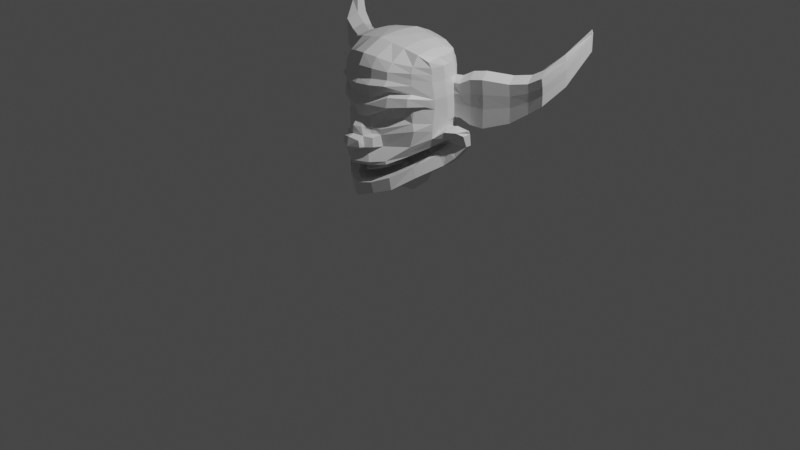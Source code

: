 # Source: Goblin_Base_.blend  (saved by Blender 2.82.7; exported with 4.5.12 LTS)
import bpy
from mathutils import Matrix  # noqa: F401  (used for matrix-valued properties, if any)

bpy.ops.wm.read_factory_settings(use_empty=True)
scene = bpy.context.scene
scene.name = 'Scene'

# ---- collections
col_collection = bpy.data.collections.new('Collection'); scene.collection.children.link(col_collection)

# ---- materials (node trees are filled in below, after node groups)
mat_material = bpy.data.materials.new('Material')
mat_material.alpha_threshold = 0.0
mat_material.use_transparent_shadow = False
mat_material.line_color = (0.0, 0.0, 0.0, 1.0)

# ---- material node trees
mat_material.use_nodes = True; mat_material.node_tree.nodes.clear()
_N = mat_material.node_tree.nodes; _L = mat_material.node_tree.links
n0 = _N.new('ShaderNodeOutputMaterial'); n0.name = 'Material Output'; n0.location = (300, 300)
n1 = _N.new('ShaderNodeBsdfPrincipled'); n1.name = 'Principled BSDF'; n1.location = (10, 300)
n1.distribution = 'GGX'
n1.subsurface_method = 'RANDOM_WALK_SKIN'
n1.inputs[2].default_value = 0.4
n1.inputs[3].default_value = 1.45
n1.inputs[27].default_value = (0.0, 0.0, 0.0, 1.0)
n1.inputs[28].default_value = 1.0
_L.new(n1.outputs[0], n0.inputs[0])
n0.is_active_output = True

# ---- world
world_world = bpy.data.worlds.new('World'); scene.world = world_world
world_world.use_nodes = True; world_world.node_tree.nodes.clear()
_N = world_world.node_tree.nodes; _L = world_world.node_tree.links
n0 = _N.new('ShaderNodeOutputWorld'); n0.name = 'World Output'; n0.location = (300, 300)
n1 = _N.new('ShaderNodeBackground'); n1.name = 'Background'; n1.location = (10, 300)
n1.inputs[0].default_value = (0.05088, 0.05088, 0.05088, 1.0)
_L.new(n1.outputs[0], n0.inputs[0])
n0.is_active_output = True
world_world.color = (0.05088, 0.05088, 0.05088)
world_world.use_sun_shadow = False
world_world.sun_shadow_jitter_overblur = 0.0

# ---- cameras
cam_camera = bpy.data.cameras.new('Camera')
cam_camera.clip_end = 100.0
cam_camera.ortho_scale = 7.314

# ---- lights
light_light = bpy.data.lights.new('Light', 'POINT')
light_light.transmission_factor = 0.0
light_light.energy = 1000.0
light_light.shadow_soft_size = 0.1
light_light.shadow_maximum_resolution = 0.006
light_light.use_absolute_resolution = True

# ---- meshes
me_cube = bpy.data.meshes.new('Cube')
me_cube.from_pydata([(0.4725, 0.2005, 1.807), (0.5237, 0.245, 0.7779), (0.494, -0.09885, 1.787), (0.5604, 0.05652, 0.7453), (0.0, 0.3534, 0.625), (0.0, -0.2304, 1.945), (-1.654e-24, -0.5532, 0.443), (0.00039, 0.2331, 1.953), (0.534, 0.1966, 1.11), (0.534, -0.08048, 1.046), (0.0, 0.4957, 0.9402), (0.0, -0.5754, 0.9363), (0.4948, 0.0243, 1.813), (0.5604, 0.1912, 0.7453), (0.0, -0.02815, 0.4304), (0.0, 0.01039, 1.966), (0.5604, 0.1011, 1.135), (0.2802, -0.3693, 0.5288), (0.2741, 0.2169, 1.911), (0.2802, 0.2627, 0.6111), (0.2802, -0.2035, 1.895), (0.1975, -0.3942, 0.9616), (0.2802, 0.4282, 0.9399), (0.2802, 0.01224, 1.926), (0.2802, -0.2124, 0.5288), (0.6096, 0.282, 1.045), (0.6981, 0.0669, 1.11), (0.7375, 0.1746, 0.9553), (0.7375, 0.2329, 0.9553), (0.7375, 0.1846, 1.11), (0.5262, 0.3129, 0.979), (0.51, -0.02593, 0.9553), (0.0, 0.4234, 0.7865), (0.0, -0.5948, 0.7951), (0.2802, 0.3775, 0.7699), (0.2802, -0.4317, 0.8118), (0.7375, 0.1295, 1.071), (0.7375, 0.2197, 1.071), (0.402, -0.2401, 0.9163), (0.5191, 0.03446, 0.8564), (0.2806, -0.3942, 0.6643), (0.2744, -0.4343, 0.8431), (-0.0001348, -0.5609, 0.5807), (0.5215, -0.05203, 0.9988), (0.5749, 0.09658, 1.017), (0.6065, 0.1349, 0.956), (0.534, -0.0528, 1.428), (0.0, 0.5544, 1.451), (0.0, -0.5099, 1.448), (0.5604, 0.0818, 1.434), (0.2802, -0.3639, 1.506), (0.2802, 0.4912, 1.449), (0.1734, 0.2907, 0.603), (0.1401, -0.2212, 1.92), (0.1098, -0.4664, 1.154), (0.1734, 0.0, 0.4796), (0.1401, -0.4738, 0.4859), (0.1238, 0.2264, 1.933), (0.1392, 0.4777, 0.9387), (0.1401, 0.01105, 1.952), (0.1401, 0.4071, 0.7782), (0.1401, -0.5158, 0.7884), (0.1402, -0.5007, 0.6067), (0.1417, -0.5264, 0.8214), (0.1401, 0.5386, 1.45), (0.1147, -0.482, 1.445), (0.414, -0.1794, 0.6371), (0.42, 0.2004, 1.859), (0.4203, 0.3316, 0.9391), (0.4203, 0.01461, 1.875), (0.4203, 0.2517, 0.6529), (0.4203, -0.1653, 1.852), (0.4203, -0.2561, 0.9782), (0.4203, -0.04641, 0.6371), (0.3889, -0.2288, 0.8723), (0.4203, 0.3127, 0.8152), (0.3936, -0.1779, 0.7485), (0.0, -0.6035, 0.8244), (0.4203, -0.2369, 1.493), (0.4203, 0.3568, 1.443), (0.534, -0.04708, 1.331), (0.0, 0.5476, 1.346), (0.5604, 0.09348, 1.332), (0.2802, -0.3574, 1.373), (0.2802, 0.4843, 1.345), (0.07437, -0.4552, 1.248), (0.1401, 0.532, 1.345), (0.4203, 0.364, 1.342), (0.4203, -0.1999, 1.385), (0.4206, -0.2936, 1.464), (0.2855, -0.4206, 1.472), (0.1084, -0.5282, 1.392), (0.2817, -0.4352, 1.376), (0.03123, -0.5048, 1.253), (0.4193, -0.2991, 1.383), (-0.0003159, -0.5635, 1.378), (-3.88e-05, -0.5265, 1.255), (0.506, -0.1169, 1.426), (0.4933, -0.1324, 1.365), (-3.88e-05, -0.588, 1.174), (0.06484, -0.5462, 1.162), (0.09217, -0.5488, 1.078), (8.454e-05, -0.6347, 0.9352), (0.119, -0.4733, 1.089), (5.886e-05, -0.6698, 0.9823), (0.1104, -0.6124, 0.9847), (0.1098, -0.5022, 0.9466), (0.1728, -0.5025, 1.067), (0.1821, -0.5097, 0.9801), (0.534, 0.2029, 1.203), (0.534, -0.07402, 1.194), (0.0, 0.5319, 1.205), (0.5604, 0.09508, 1.197), (0.1832, -0.4173, 1.135), (0.2802, 0.4651, 1.204), (0.1417, 0.5143, 1.203), (0.4203, 0.3681, 1.204), (0.4203, -0.2271, 1.206), (0.534, -0.07725, 1.12), (0.1845, -0.4112, 1.078), (0.534, 0.2005, 1.172), (0.0, 0.5261, 1.059), (0.5604, 0.09864, 1.168), (0.2802, 0.459, 1.058), (0.1405, 0.5083, 1.055), (0.4203, 0.3622, 1.056), (0.4813, 0.2721, 1.588), (0.2795, -0.4595, 1.59), (0.452, -0.2378, 1.139), (0.5472, 0.07446, 1.532), (-0.0007414, -0.5499, 1.58), (0.0, 0.5596, 1.556), (0.1227, -0.5643, 0.9784), (0.5208, -0.06167, 1.539), (0.2802, 0.4967, 1.555), (-0.0002023, -0.5905, 1.091), (0.1401, 0.5466, 1.556), (0.1401, -0.5271, 1.585), (0.4203, -0.246, 1.578), (0.4203, 0.3552, 1.548), (0.09997, -0.618, 1.053), (-0.000108, -0.6522, 1.076), (0.5393, 0.07079, 1.591), (0.2799, -0.4162, 1.637), (-0.0003707, -0.508, 1.634), (-7.238e-25, 0.5323, 1.689), (0.5129, -0.07041, 1.594), (0.4203, 0.3515, 1.651), (0.4203, -0.2399, 1.636), (0.1401, -0.482, 1.635), (0.1401, 0.5213, 1.682), (0.2802, 0.4787, 1.676), (0.4853, 0.2749, 1.601), (0.5354, 0.05578, 1.734), (0.28, -0.3525, 1.789), (-0.0001868, -0.4449, 1.843), (0.0, 0.3984, 1.884), (0.509, -0.07804, 1.73), (0.4203, 0.2978, 1.821), (0.4203, -0.2237, 1.754), (0.1401, -0.4174, 1.828), (0.1401, 0.3804, 1.871), (0.2802, 0.3402, 1.862), (0.4723, 0.2453, 1.746), (0.5373, 0.06987, 1.656), (0.2799, -0.4109, 1.713), (-0.0002788, -0.503, 1.739), (-3.619e-25, 0.4697, 1.792), (0.511, -0.06837, 1.664), (0.4203, 0.3284, 1.726), (0.4203, -0.2463, 1.695), (0.1401, -0.4762, 1.732), (0.1401, 0.4605, 1.783), (0.2802, 0.4178, 1.771), (0.4797, 0.2661, 1.674), (0.649, 0.212, 0.8302), (0.649, 0.1155, 0.8302), (0.616, -0.006786, 1.115), (0.649, 0.1428, 1.151), (0.6238, 0.05179, 1.04), (0.6884, 0.2545, 1.082), (0.5628, 0.08468, 0.8943), (0.5377, 0.05285, 0.989), (0.2799, -0.3443, 1.363), (0.1662, -0.3994, 1.3), (0.3825, -0.2262, 1.368), (0.2183, -0.3442, 1.214), (0.1146, -0.4379, 1.235), (0.3084, -0.2622, 1.238), (-1.129e-24, -0.4555, 0.439), (0.1401, -0.3744, 0.4831), (0.3566, -0.102, 0.7585), (0.1086, -0.4353, 0.623), (0.5541, 0.1333, 0.9568), (0.0004576, -0.4984, 0.5982), (0.2427, -0.287, 0.678), (0.4705, 0.03283, 0.8616), (0.5123, 0.08305, 0.8978), (0.4777, 0.00362, 0.9514), (0.0002219, -0.5516, 0.7983), (0.2581, -0.4022, 0.8143), (0.5396, 0.1261, 1.011), (0.3284, -0.07489, 0.7538), (0.1242, -0.4863, 0.7919), (0.362, -0.1993, 0.8721), (0.5042, 0.0824, 0.9836), (0.1086, -0.3655, 0.596), (0.4984, 0.1432, 0.9278), (0.0008294, -0.4286, 0.5671), (0.2026, -0.2451, 0.6601), (0.4147, 0.04027, 0.8345), (0.4591, 0.1039, 0.8797), (0.4144, 0.04729, 0.9783), (0.0002218, -0.4818, 0.8001), (0.218, -0.3603, 0.8187), (0.4839, 0.1361, 0.9905), (0.1242, -0.4165, 0.7927), (0.3338, -0.1721, 0.8861), (0.4509, 0.1033, 0.9901), (0.2781, -0.07365, 0.7064), (0.09659, -0.2906, 0.5735), (0.4291, 0.1587, 0.8884), (-0.0003898, -0.3482, 0.5714), (0.1815, -0.2084, 0.6265), (0.3467, 0.06226, 0.7881), (0.3815, 0.1121, 0.8098), (0.3467, 0.06337, 0.9938), (-0.0003708, -0.3465, 0.8751), (0.1852, -0.2085, 0.8809), (0.4312, 0.1597, 0.9802), (0.09767, -0.2941, 0.8587), (0.2782, -0.07578, 0.9333), (0.3784, 0.1119, 1.019), (0.2062, -0.02684, 0.6696), (0.06679, -0.1894, 0.574), (0.3001, 0.1812, 0.8543), (0.0003642, -0.23, 0.5684), (0.1323, -0.1266, 0.6056), (0.268, 0.07402, 0.726), (0.2918, 0.1272, 0.7728), (0.2628, 0.07428, 1.008), (0.000372, -0.2288, 0.9316), (0.1245, -0.1266, 0.9461), (0.2989, 0.1814, 0.9802), (0.05232, -0.188, 0.924), (0.2065, -0.02841, 0.9674), (0.2845, 0.119, 1.019), (0.09885, 0.07021, 0.6447), (0.1984, 0.1983, 0.8543), (-0.0002418, -0.07339, 0.5684), (0.1772, 0.1275, 0.726), (0.1929, 0.1626, 0.7728), (0.1738, 0.1276, 1.019), (0.0004111, -0.07258, 0.9561), (0.08238, -0.00507, 0.9707), (0.1976, 0.1984, 0.9802), (0.03473, -0.06522, 0.9582), (0.1366, 0.05979, 0.9919), (0.1881, 0.1572, 1.019), (0.1492, 0.3167, 0.5545), (-0.0002418, 0.01284, 0.5923), (0.0004111, 0.0817, 0.9885), (-0.000663, 0.3419, 0.5687), (-0.000663, -0.02705, 0.389), (0.1492, 0.01102, 0.4052), (-0.00142, 0.3393, 0.5049), (-0.00142, 0.01908, 0.3571), (0.1484, 0.3434, 0.5), (0.1484, 0.04723, 0.3598), (0.5557, 0.2204, 0.7616), (0.4978, 0.1153, 1.81), (0.09902, 0.2525, 0.8287), (0.0, 0.118, 1.964), (0.5472, 0.1488, 1.123), (0.2802, 0.1314, 0.5699), (0.2802, 0.1118, 1.923), (0.557, 0.2965, 1.027), (0.5472, 0.1865, 1.435), (0.2299, 0.1453, 0.5413), (0.1401, 0.1147, 1.947), (0.4203, 0.1077, 1.869), (0.4203, 0.1736, 0.645), (0.5472, 0.1947, 1.334), (0.5472, 0.1952, 1.2), (0.5472, 0.1496, 1.17), (0.5339, 0.199, 1.536), (0.5276, 0.149, 1.596), (0.5162, 0.1332, 1.734), (0.5219, 0.1448, 1.665), (0.05496, 0.1259, 0.6696), (0.2057, 0.1639, 0.4799), (0.205, 0.1953, 0.4299), (0.1048, 0.1817, 0.726), (0.1206, 0.2169, 0.7728), (0.1014, 0.1819, 1.023), (0.1253, 0.2527, 0.9802), (0.06421, 0.1141, 1.003), (0.1157, 0.2114, 1.019), (0.0001496, 0.2756, 0.8543), (0.09078, 0.2554, 0.662), (-0.0002012, 0.1653, 0.6098), (-0.001498, 0.3056, 0.7013), (0.0001421, 0.2049, 1.023), (0.0001494, 0.2757, 0.9802), (0.0001465, 0.2345, 1.019), (0.0787, 0.2254, 0.6395), (0.0405, 0.1777, 0.6122), (-0.0008087, 0.1114, 0.6646), (0.07426, 0.2859, 0.689), (-0.001088, 0.0557, 0.6221), (0.5248, 0.3006, 0.8604), (0.0, 0.3884, 0.7057), (0.2802, 0.3201, 0.6905), (0.7375, 0.152, 1.013), (0.6017, 0.261, 0.8949), (0.7375, 0.2263, 1.013), (0.5907, 0.1157, 0.9866), (0.1568, 0.3489, 0.6906), (0.4203, 0.2822, 0.734), (0.6717, 0.251, 0.9561), (0.5469, 0.1297, 0.9837), (0.4912, 0.1397, 0.9591), (0.4301, 0.1592, 0.9343), (0.2995, 0.1813, 0.9173), (0.198, 0.1983, 0.9173), (0.5595, 0.2768, 0.8811), (0.1257, 0.2526, 0.9173), (0.0001495, 0.2756, 0.9173), (0.09078, 0.2501, 0.56), (-0.0002012, 0.1693, 0.5214), (-0.001498, 0.2951, 0.5891), (0.0787, 0.2232, 0.5433), (0.0405, 0.1804, 0.5232), (0.07426, 0.2774, 0.58), (-8.549e-05, -0.1452, 0.6229), (0.04877, -0.1282, 0.6339), (0.09625, -0.1024, 0.6517), (0.1498, -0.06156, 0.6806), (0.0001859, -0.07953, 0.6652), (0.08575, -0.2757, 0.6656), (-0.0002412, -0.275, 0.6558), (0.07201, -0.01997, 0.7053), (0.0001859, -0.04359, 0.689), (-0.0004276, -0.02561, 0.7005), (-0.000897, -0.1828, 0.6483), (0.02639, -0.1783, 0.6456), (0.1045, -0.1718, 0.6678), (0.149, -0.1617, 0.7033), (-0.0006256, -0.1654, 0.6916), (0.0712, -0.15, 0.7257), (-0.0006256, -0.156, 0.712), (-0.001239, -0.1512, 0.722), (0.08924, -0.3306, 0.6853), (0.1102, -0.2798, 0.6915), (3.022e-05, -0.407, 0.6656), (0.04762, -0.3491, 0.6672), (0.06046, -0.3638, 0.6851), (0.07077, -0.2806, 0.7047), (3.022e-05, -0.4342, 0.684), (-0.00166, -0.28, 0.7016), (0.09329, -0.247, 0.6691), (0.5602, 0.3012, 1.591), (0.5259, 0.4206, 1.445), (0.5259, 0.3779, 1.551), (0.7731, 0.3874, 1.665), (0.5259, 0.4278, 1.344), (0.5685, 0.3116, 1.205), (0.5259, 0.3907, 1.206), (0.606, 0.2092, 1.437), (0.606, 0.2173, 1.337), (0.606, 0.2179, 1.202), (0.5977, 0.2024, 1.538), (0.6544, 0.3388, 1.646), (1.554, 0.8898, 2.058), (0.62, 0.4581, 1.469), (0.62, 0.4154, 1.608), (0.9915, 0.5148, 1.645), (0.62, 0.4653, 1.335), (0.6627, 0.3491, 1.151), (0.62, 0.4282, 1.152), (0.7002, 0.2467, 1.459), (0.7002, 0.2548, 1.326), (0.7002, 0.2554, 1.147), (0.6919, 0.2399, 1.592), (0.7362, 0.5126, 1.479), (0.7362, 0.4697, 1.628), (1.157, 0.5784, 1.676), (0.7362, 0.5203, 1.335), (0.7821, 0.3985, 1.137), (0.7362, 0.4836, 1.138), (0.8224, 0.285, 1.467), (0.8224, 0.2938, 1.325), (0.8224, 0.2943, 1.133), (0.8134, 0.2777, 1.611), (0.9546, 0.6399, 1.486), (0.9546, 0.5971, 1.606), (1.287, 0.6125, 1.752), (0.9546, 0.6477, 1.371), (1.0, 0.5259, 1.213), (0.9546, 0.6109, 1.214), (1.041, 0.4124, 1.477), (1.041, 0.4212, 1.363), (1.041, 0.4217, 1.21), (1.032, 0.4051, 1.592), (1.12, 0.6845, 1.542), (1.12, 0.6607, 1.634), (1.404, 0.7209, 1.895), (1.12, 0.6922, 1.454), (1.166, 0.5895, 1.333), (1.12, 0.6745, 1.334), (1.206, 0.476, 1.535), (1.206, 0.4848, 1.448), (1.206, 0.4853, 1.331), (1.197, 0.4687, 1.623), (1.251, 0.7186, 1.626), (1.251, 0.6949, 1.759), (1.553, 0.8882, 2.124), (1.251, 0.7263, 1.545), (1.296, 0.6236, 1.434), (1.251, 0.7087, 1.435), (1.337, 0.5101, 1.62), (1.337, 0.5189, 1.54), (1.337, 0.5195, 1.432), (1.328, 0.5029, 1.7), (1.367, 0.7865, 1.778), (1.367, 0.7636, 1.852), (1.367, 0.7905, 1.706), (1.413, 0.7267, 1.608), (1.367, 0.7708, 1.609), (1.453, 0.6901, 1.772), (1.453, 0.6946, 1.701), (1.453, 0.6949, 1.606), (1.444, 0.6863, 1.844), (1.55, 0.9088, 2.036), (1.55, 0.9084, 2.087), (1.554, 0.891, 1.994), (1.55, 0.9107, 1.986), (1.554, 0.8909, 1.908), (1.55, 0.9118, 1.919), (1.557, 0.898, 2.032), (1.557, 0.9001, 1.983), (1.557, 0.9003, 1.917), (1.556, 0.8962, 2.081)], [], [(73, 13, 3, 66), (153, 12, 2, 157), (158, 67, 0, 163), (160, 53, 5, 155), (59, 15, 5, 53), (41, 38, 72, 21), (75, 68, 8, 30), (176, 175, 28, 27), (319, 175, 13, 314), (279, 272, 15, 59), (287, 270, 12, 153), (281, 269, 13, 73), (278, 274, 24, 55), (280, 275, 23, 69), (60, 58, 22, 34), (74, 38, 41, 35), (69, 23, 20, 71), (159, 71, 20, 154), (161, 57, 18, 162), (37, 29, 26, 36), (178, 177, 26, 29), (56, 17, 40, 62), (177, 179, 36, 26), (315, 37, 36, 313), (41, 63, 61, 35), (317, 60, 34, 312), (178, 180, 25, 16), (318, 75, 30, 310), (14, 190, 189), (325, 276, 25, 314), (273, 16, 25, 276), (76, 39, 196, 191), (56, 62, 42, 6), (66, 3, 39, 76), (86, 64, 51, 84), (313, 36, 44, 316), (38, 43, 9, 72), (176, 27, 45, 181), (78, 50, 90, 89), (282, 277, 49, 82), (65, 48, 95, 91), (283, 109, 366, 370), (82, 49, 46, 80), (81, 47, 64, 86), (62, 40, 195, 192), (77, 63, 106, 11), (311, 32, 60, 317), (33, 61, 63, 77), (51, 134, 139, 79), (156, 7, 57, 161), (32, 10, 58, 60), (4, 52, 259, 262), (275, 279, 59, 23), (100, 93, 96, 99), (23, 59, 53, 20), (154, 20, 53, 160), (84, 51, 79, 87), (80, 46, 97, 98), (17, 66, 76, 40), (40, 76, 191, 195), (312, 34, 75, 318), (35, 61, 203, 200), (157, 2, 71, 159), (12, 69, 71, 2), (31, 43, 38, 74), (270, 280, 69, 12), (274, 281, 73, 24), (34, 22, 68, 75), (162, 18, 67, 158), (24, 73, 66, 17), (110, 80, 88, 117), (114, 84, 87, 116), (111, 81, 86, 115), (112, 82, 80, 110), (139, 126, 361, 363), (54, 113, 186, 187), (283, 282, 82, 112), (83, 85, 184, 183), (115, 86, 84, 114), (94, 89, 90, 92), (92, 90, 91, 93), (85, 83, 92, 93), (50, 65, 91, 90), (83, 88, 94, 92), (93, 91, 95, 96), (98, 97, 89, 94), (46, 78, 89, 97), (88, 80, 98, 94), (54, 85, 93, 100), (99, 135, 101, 100), (100, 101, 103, 54), (104, 105, 140, 141), (107, 119, 103, 101), (22, 123, 125, 68), (108, 132, 106, 21), (124, 115, 114, 123), (21, 119, 107, 108), (284, 283, 112, 122), (125, 116, 109, 120), (122, 112, 110, 118), (121, 111, 115, 124), (123, 114, 116, 125), (54, 103, 119, 113), (21, 106, 63, 41), (10, 121, 124, 58), (16, 122, 118, 9), (68, 125, 120, 8), (273, 284, 122, 16), (58, 124, 123, 22), (110, 117, 128, 118), (117, 113, 119, 128), (118, 128, 72, 9), (21, 72, 128, 119), (78, 138, 127, 50), (64, 136, 134, 51), (47, 131, 136, 64), (50, 127, 137, 65), (46, 133, 138, 78), (106, 132, 102, 11), (107, 101, 132, 108), (101, 135, 141, 140), (277, 285, 129, 49), (65, 137, 130, 48), (109, 116, 367, 366), (49, 129, 133, 46), (132, 101, 140, 105), (102, 132, 105, 104), (134, 151, 147, 139), (133, 146, 148, 138), (127, 143, 149, 137), (131, 145, 150, 136), (136, 150, 151, 134), (138, 148, 143, 127), (285, 286, 142, 129), (137, 149, 144, 130), (139, 147, 152, 126), (129, 142, 146, 133), (173, 162, 158, 169), (168, 157, 159, 170), (165, 154, 160, 171), (167, 156, 161, 172), (172, 161, 162, 173), (170, 159, 154, 165), (288, 287, 153, 164), (171, 160, 155, 166), (169, 158, 163, 174), (164, 153, 157, 168), (142, 164, 168, 146), (147, 169, 174, 152), (149, 171, 166, 144), (286, 288, 164, 142), (148, 170, 165, 143), (150, 172, 173, 151), (145, 167, 172, 150), (143, 165, 171, 149), (146, 168, 170, 148), (151, 173, 169, 147), (3, 176, 181, 39), (36, 179, 182, 44), (29, 37, 180, 178), (9, 43, 179, 177), (16, 9, 177, 178), (315, 28, 175, 319), (3, 13, 175, 176), (184, 187, 186, 183), (188, 185, 183, 186), (85, 54, 187, 184), (113, 117, 188, 186), (117, 88, 185, 188), (88, 83, 183, 185), (190, 14, 55, 24), (189, 190, 56, 6), (190, 24, 17, 56), (181, 45, 193, 197), (42, 62, 192, 194), (39, 181, 197, 196), (179, 43, 31, 182), (74, 35, 200, 204), (182, 31, 198, 205), (61, 33, 199, 203), (31, 74, 204, 198), (44, 182, 205, 201), (316, 44, 201, 320), (205, 198, 212, 218), (191, 196, 210, 202), (204, 200, 214, 217), (320, 201, 215, 321), (197, 193, 207, 211), (201, 205, 218, 215), (194, 192, 206, 208), (200, 203, 216, 214), (195, 191, 202, 209), (198, 204, 217, 212), (196, 197, 211, 210), (203, 199, 213, 216), (192, 195, 209, 206), (215, 218, 232, 229), (211, 207, 221, 225), (214, 216, 230, 228), (212, 217, 231, 226), (208, 206, 220, 222), (209, 202, 219, 223), (216, 213, 227, 230), (210, 211, 225, 224), (218, 212, 226, 232), (206, 209, 223, 220), (321, 215, 229, 322), (202, 210, 224, 219), (217, 214, 228, 231), (226, 231, 245, 240), (223, 219, 233, 237), (230, 227, 241, 244), (224, 225, 239, 238), (232, 226, 240, 246), (220, 223, 237, 234), (322, 229, 243, 323), (219, 224, 238, 233), (231, 228, 242, 245), (229, 232, 246, 243), (222, 220, 234, 236), (228, 230, 244, 242), (225, 221, 235, 239), (246, 240, 252, 258), (237, 233, 337, 336), (323, 243, 255, 324), (233, 238, 250, 247), (245, 242, 254, 257), (243, 246, 258, 255), (260, 249, 338, 342), (242, 244, 256, 254), (239, 235, 248, 251), (240, 245, 257, 252), (309, 260, 342, 343), (244, 241, 253, 256), (238, 239, 251, 250), (256, 253, 261, 254), (234, 237, 336, 335), (252, 257, 296, 294), (278, 55, 264, 290), (247, 250, 292, 289), (55, 14, 263, 264), (264, 263, 266, 268), (262, 259, 267, 265), (290, 264, 268, 291), (259, 290, 291, 267), (255, 258, 297, 295), (52, 278, 290, 259), (258, 252, 294, 297), (152, 174, 288, 286), (174, 163, 287, 288), (126, 152, 286, 285), (116, 87, 365, 367), (8, 120, 284, 273), (120, 109, 283, 284), (277, 282, 369, 368), (19, 70, 281, 274), (0, 67, 280, 270), (18, 57, 279, 275), (285, 277, 368, 371), (8, 273, 276, 30), (310, 30, 276, 325), (67, 18, 275, 280), (52, 19, 274, 278), (70, 1, 269, 281), (163, 0, 270, 287), (57, 7, 272, 279), (250, 251, 293, 292), (324, 255, 295, 326), (251, 248, 271, 293), (257, 254, 261, 296), (297, 294, 302, 304), (271, 298, 301, 308), (326, 295, 303, 327), (292, 293, 299, 305), (294, 296, 261, 302), (295, 297, 304, 303), (307, 289, 306, 300), (289, 292, 305, 306), (293, 271, 308, 299), (249, 236, 334, 338), (247, 289, 307, 309), (271, 326, 327, 298), (248, 324, 326, 271), (1, 310, 325, 269), (235, 323, 324, 248), (221, 322, 323, 235), (207, 321, 322, 221), (193, 320, 321, 207), (45, 316, 320, 193), (37, 315, 319, 180), (19, 312, 318, 70), (4, 311, 317, 52), (27, 313, 316, 45), (269, 325, 314, 13), (70, 318, 310, 1), (52, 317, 312, 19), (28, 315, 313, 27), (180, 319, 314, 25), (305, 299, 328, 331), (299, 308, 333, 328), (300, 306, 332, 329), (308, 301, 330, 333), (306, 305, 331, 332), (338, 334, 344, 348), (334, 335, 345, 344), (342, 338, 348, 350), (335, 336, 346, 345), (341, 343, 351, 349), (233, 247, 341, 337), (236, 234, 335, 334), (247, 309, 343, 341), (349, 351, 359, 357), (347, 349, 357, 353), (352, 339, 360, 353), (351, 350, 358, 359), (343, 342, 350, 351), (336, 337, 347, 346), (337, 341, 349, 347), (339, 352, 356, 355), (340, 339, 355, 354), (352, 353, 357, 356), (354, 355, 356, 358), (356, 357, 359, 358), (350, 348, 354, 358), (344, 345, 339, 340), (348, 344, 340, 354), (347, 353, 360, 346), (346, 360, 339, 345), (368, 369, 381, 380), (363, 361, 372, 375), (362, 363, 375, 374), (370, 366, 378, 382), (369, 370, 382, 381), (366, 367, 379, 378), (87, 79, 362, 365), (126, 285, 371, 361), (282, 283, 370, 369), (79, 139, 363, 362), (380, 381, 391, 390), (375, 372, 364, 385), (374, 375, 385, 384), (382, 378, 388, 392), (381, 382, 392, 391), (378, 379, 389, 388), (361, 371, 383, 372), (367, 365, 377, 379), (371, 368, 380, 383), (365, 362, 374, 377), (389, 387, 397, 399), (364, 393, 403, 376), (390, 391, 401, 400), (385, 364, 376, 395), (384, 385, 395, 394), (392, 388, 398, 402), (372, 383, 393, 364), (379, 377, 387, 389), (383, 380, 390, 393), (377, 374, 384, 387), (403, 400, 410, 413), (399, 397, 407, 409), (376, 403, 413, 386), (400, 401, 411, 410), (395, 376, 386, 405), (394, 395, 405, 404), (393, 390, 400, 403), (387, 384, 394, 397), (388, 389, 399, 398), (391, 392, 402, 401), (408, 409, 419, 418), (407, 404, 414, 417), (413, 410, 420, 423), (409, 407, 417, 419), (386, 413, 423, 396), (410, 411, 421, 420), (397, 394, 404, 407), (398, 399, 409, 408), (401, 402, 412, 411), (402, 398, 408, 412), (421, 422, 431, 430), (418, 419, 428, 427), (417, 414, 424, 426), (423, 420, 429, 432), (419, 417, 426, 428), (396, 423, 432, 406), (411, 412, 422, 421), (412, 408, 418, 422), (404, 405, 415, 414), (405, 386, 396, 415), (431, 427, 437, 441), (430, 431, 441, 440), (427, 428, 438, 437), (426, 424, 433, 436), (428, 426, 436, 438), (422, 418, 427, 431), (414, 415, 425, 424), (415, 396, 406, 425), (420, 421, 430, 429), (436, 433, 373, 435), (438, 436, 435, 437), (433, 434, 416, 373), (373, 416, 442, 439), (437, 435, 440, 441), (435, 373, 439, 440), (424, 425, 434, 433), (425, 406, 416, 434), (406, 432, 442, 416), (432, 429, 430, 440, 439, 442)])
_uv = me_cube.uv_layers.new(name='UVMap')
_uv.uv.foreach_set('vector', [0.3438, 0.625, 0.375, 0.625, 0.375, 0.75, 0.3438, 0.75, 0.6171, 0.625, 0.625, 0.625, 0.625, 0.75, 0.6171, 0.75, 0.6171, 0.4687, 0.625, 0.4688, 0.625, 0.5, 0.6171, 0.5, 0.6171, 0.8438, 0.625, 0.8438, 0.625, 0.875, 0.6171, 0.875, 0.7188, 0.625, 0.75, 0.625, 0.75, 0.75, 0.7188, 0.75, 0.457, 0.8125, 0.4634, 0.7812, 0.5, 0.7812, 0.5, 0.8125, 0.4375, 0.4687, 0.5, 0.4687, 0.5, 0.5, 0.4375, 0.5, 0.375, 0.75, 0.375, 0.625, 0.375, 0.625, 0.375, 0.75, 0.4062, 0.625, 0.375, 0.625, 0.375, 0.625, 0.4062, 0.625, 0.7188, 0.5625, 0.75, 0.5625, 0.75, 0.625, 0.7188, 0.625, 0.6171, 0.5625, 0.625, 0.5625, 0.625, 0.625, 0.6171, 0.625, 0.3438, 0.5625, 0.375, 0.5625, 0.375, 0.625, 0.3438, 0.625, 0.2812, 0.5625, 0.3125, 0.5625, 0.3125, 0.625, 0.2812, 0.625, 0.6562, 0.5625, 0.6875, 0.5625, 0.6875, 0.625, 0.6562, 0.625, 0.4375, 0.4062, 0.5, 0.4063, 0.5, 0.4375, 0.4375, 0.4375, 0.4375, 0.7812, 0.4634, 0.7812, 0.457, 0.8125, 0.4375, 0.8125, 0.6562, 0.625, 0.6875, 0.625, 0.6875, 0.75, 0.6562, 0.75, 0.6171, 0.7813, 0.625, 0.7812, 0.625, 0.8125, 0.6171, 0.8125, 0.6171, 0.4063, 0.625, 0.4062, 0.625, 0.4375, 0.6171, 0.4375, 0.4375, 0.625, 0.5, 0.625, 0.5, 0.75, 0.4375, 0.75, 0.5, 0.625, 0.5, 0.75, 0.5, 0.75, 0.5, 0.625, 0.2812, 0.75, 0.3125, 0.75, 0.3125, 0.75, 0.2812, 0.75, 0.5, 0.75, 0.4375, 0.75, 0.4375, 0.75, 0.5, 0.75, 0.4062, 0.625, 0.4375, 0.625, 0.4375, 0.75, 0.4062, 0.75, 0.457, 0.8125, 0.3199, 0.6169, 0.4375, 0.8438, 0.4375, 0.8125, 0.4063, 0.4062, 0.4375, 0.4062, 0.4375, 0.4375, 0.4062, 0.4375, 0.5, 0.625, 0.4375, 0.625, 0.4375, 0.625, 0.5, 0.625, 0.4062, 0.4687, 0.4375, 0.4687, 0.4375, 0.5, 0.4062, 0.5, 0.25, 0.625, 0.2812, 0.695, 0.25, 0.7103, 0.4062, 0.5625, 0.4375, 0.5625, 0.4375, 0.625, 0.4062, 0.625, 0.5, 0.5625, 0.5, 0.625, 0.4375, 0.625, 0.4375, 0.5625, 0.3438, 0.75, 0.375, 0.75, 0.375, 0.75, 0.3438, 0.75, 0.2812, 0.75, 0.2812, 0.75, 0.25, 0.75, 0.25, 0.75, 0.3438, 0.75, 0.375, 0.75, 0.375, 0.75, 0.3438, 0.75, 0.5312, 0.4062, 0.5625, 0.4062, 0.5625, 0.4375, 0.5312, 0.4375, 0.4062, 0.75, 0.4375, 0.75, 0.4375, 0.75, 0.4063, 0.75, 0.4634, 0.7812, 0.4674, 0.75, 0.5, 0.75, 0.5, 0.7812, 0.375, 0.75, 0.375, 0.75, 0.375, 0.75, 0.375, 0.75, 0.5625, 0.7812, 0.5625, 0.8125, 0.5625, 0.8125, 0.5625, 0.7812, 0.5312, 0.5625, 0.5625, 0.5625, 0.5625, 0.625, 0.5312, 0.625, 0.5625, 0.8437, 0.5625, 0.875, 0.5625, 0.875, 0.5625, 0.8437, 0.506, 0.5625, 0.506, 0.5, 0.506, 0.5, 0.506, 0.5625, 0.5312, 0.625, 0.5625, 0.625, 0.5625, 0.75, 0.5312, 0.75, 0.5312, 0.375, 0.5625, 0.375, 0.5625, 0.4062, 0.5312, 0.4062, 0.2812, 0.75, 0.3125, 0.75, 0.3125, 0.75, 0.2812, 0.75, 0.3108, 0.6215, 0.3199, 0.6169, 0.0, 0.0, 0.0, 0.0, 0.4062, 0.375, 0.4375, 0.375, 0.4375, 0.4062, 0.4063, 0.4062, 0.4375, 0.875, 0.4375, 0.8438, 0.3199, 0.6169, 0.3108, 0.6215, 0.5625, 0.4375, 0.5938, 0.4375, 0.5938, 0.4687, 0.5625, 0.4688, 0.6171, 0.375, 0.625, 0.375, 0.625, 0.4062, 0.6171, 0.4063, 0.4375, 0.375, 0.5, 0.375, 0.5, 0.4063, 0.4375, 0.4062, 0.375, 0.375, 0.375, 0.4062, 0.375, 0.4062, 0.375, 0.375, 0.6875, 0.5625, 0.7188, 0.5625, 0.7188, 0.625, 0.6875, 0.625, 0.5, 0.8438, 0.5312, 0.8438, 0.5312, 0.875, 0.5, 0.875, 0.6875, 0.625, 0.7188, 0.625, 0.7188, 0.75, 0.6875, 0.75, 0.6171, 0.8125, 0.625, 0.8125, 0.625, 0.8438, 0.6171, 0.8438, 0.5312, 0.4375, 0.5625, 0.4375, 0.5625, 0.4688, 0.5312, 0.4687, 0.5312, 0.75, 0.5625, 0.75, 0.5625, 0.75, 0.5312, 0.75, 0.3125, 0.75, 0.3438, 0.75, 0.3438, 0.75, 0.3125, 0.75, 0.3125, 0.75, 0.3438, 0.75, 0.3438, 0.75, 0.3125, 0.75, 0.4062, 0.4375, 0.4375, 0.4375, 0.4375, 0.4687, 0.4062, 0.4687, 0.4375, 0.8125, 0.4375, 0.8438, 0.4375, 0.8438, 0.4375, 0.8125, 0.6171, 0.75, 0.625, 0.75, 0.625, 0.7812, 0.6171, 0.7813, 0.625, 0.625, 0.6562, 0.625, 0.6562, 0.75, 0.625, 0.75, 0.4375, 0.75, 0.4674, 0.75, 0.4634, 0.7812, 0.4375, 0.7812, 0.625, 0.5625, 0.6562, 0.5625, 0.6562, 0.625, 0.625, 0.625, 0.3125, 0.5625, 0.3438, 0.5625, 0.3438, 0.625, 0.3125, 0.625, 0.4375, 0.4375, 0.5, 0.4375, 0.5, 0.4687, 0.4375, 0.4687, 0.6171, 0.4375, 0.625, 0.4375, 0.625, 0.4688, 0.6171, 0.4687, 0.3125, 0.625, 0.3438, 0.625, 0.3438, 0.75, 0.3125, 0.75, 0.506, 0.75, 0.5312, 0.75, 0.5313, 0.7813, 0.506, 0.7812, 0.506, 0.4375, 0.5312, 0.4375, 0.5312, 0.4687, 0.506, 0.4687, 0.506, 0.375, 0.5312, 0.375, 0.5312, 0.4062, 0.506, 0.4063, 0.506, 0.625, 0.5312, 0.625, 0.5312, 0.75, 0.506, 0.75, 0.5938, 0.4687, 0.5938, 0.5, 0.5938, 0.5, 0.5938, 0.4687, 0.5, 0.8438, 0.5, 0.8438, 0.5, 0.8438, 0.5, 0.8438, 0.506, 0.5625, 0.5312, 0.5625, 0.5312, 0.625, 0.506, 0.625, 0.5312, 0.8125, 0.5312, 0.8438, 0.5312, 0.8438, 0.5312, 0.8125, 0.506, 0.4063, 0.5312, 0.4062, 0.5312, 0.4375, 0.506, 0.4375, 0.5313, 0.7813, 0.5625, 0.7812, 0.5625, 0.8125, 0.5312, 0.8125, 0.5312, 0.8125, 0.5625, 0.8125, 0.5625, 0.8437, 0.5312, 0.8438, 0.5312, 0.8438, 0.5312, 0.8125, 0.5312, 0.8125, 0.5312, 0.8438, 0.5625, 0.8125, 0.5625, 0.8437, 0.5625, 0.8437, 0.5625, 0.8125, 0.5312, 0.8125, 0.5313, 0.7813, 0.5313, 0.7813, 0.5312, 0.8125, 0.5312, 0.8438, 0.5625, 0.8437, 0.5625, 0.875, 0.5312, 0.875, 0.5312, 0.75, 0.5625, 0.75, 0.5625, 0.7812, 0.5313, 0.7813, 0.5625, 0.75, 0.5625, 0.7812, 0.5625, 0.7812, 0.5625, 0.75, 0.5313, 0.7813, 0.5312, 0.75, 0.5312, 0.75, 0.5313, 0.7813, 0.5, 0.8438, 0.5312, 0.8438, 0.5312, 0.8438, 0.5, 0.8438, 0.5, 0.875, 0.5, 0.875, 0.5, 0.8438, 0.5, 0.8438, 0.5, 0.8438, 0.5, 0.8438, 0.5, 0.8438, 0.5, 0.8438, 0.0, 0.0, 0.0, 0.0, 0.5, 0.8438, 0.5, 0.875, 0.5, 0.8438, 0.5, 0.8438, 0.5, 0.8438, 0.5, 0.8438, 0.5, 0.4375, 0.503, 0.4375, 0.503, 0.4687, 0.5, 0.4687, 0.0, 0.0, 0.0, 0.0, 0.0, 0.0, 0.5, 0.8125, 0.503, 0.4063, 0.506, 0.4063, 0.506, 0.4375, 0.503, 0.4375, 0.5, 0.875, 0.5, 0.8438, 0.5, 0.8438, 0.0, 0.0, 0.503, 0.5625, 0.506, 0.5625, 0.506, 0.625, 0.503, 0.625, 0.503, 0.4687, 0.506, 0.4687, 0.506, 0.5, 0.503, 0.5, 0.503, 0.625, 0.506, 0.625, 0.506, 0.75, 0.503, 0.75, 0.503, 0.375, 0.506, 0.375, 0.506, 0.4063, 0.503, 0.4063, 0.503, 0.4375, 0.506, 0.4375, 0.506, 0.4687, 0.503, 0.4687, 0.5, 0.8438, 0.5, 0.8438, 0.5, 0.8438, 0.5, 0.8438, 0.5, 0.8125, 0.0, 0.0, 0.3199, 0.6169, 0.457, 0.8125, 0.5, 0.375, 0.503, 0.375, 0.503, 0.4063, 0.5, 0.4063, 0.5, 0.625, 0.503, 0.625, 0.503, 0.75, 0.5, 0.75, 0.5, 0.4687, 0.503, 0.4687, 0.503, 0.5, 0.5, 0.5, 0.5, 0.5625, 0.503, 0.5625, 0.503, 0.625, 0.5, 0.625, 0.5, 0.4063, 0.503, 0.4063, 0.503, 0.4375, 0.5, 0.4375, 0.506, 0.75, 0.506, 0.7812, 0.506, 0.7812, 0.506, 0.75, 0.506, 0.7812, 0.506, 0.8125, 0.506, 0.8125, 0.506, 0.7812, 0.506, 0.75, 0.506, 0.7812, 0.5, 0.7812, 0.5, 0.75, 0.5, 0.875, 0.5, 0.7812, 0.506, 0.7812, 0.5, 0.8438, 0.5625, 0.7812, 0.5937, 0.7812, 0.5938, 0.8125, 0.5625, 0.8125, 0.5625, 0.4062, 0.5938, 0.4062, 0.5938, 0.4375, 0.5625, 0.4375, 0.5625, 0.375, 0.5938, 0.375, 0.5938, 0.4062, 0.5625, 0.4062, 0.5625, 0.8125, 0.5938, 0.8125, 0.5938, 0.8438, 0.5625, 0.8437, 0.5625, 0.75, 0.5938, 0.75, 0.5937, 0.7812, 0.5625, 0.7812, 0.0, 0.0, 0.0, 0.0, 0.0, 0.0, 0.0, 0.0, 0.5, 0.8438, 0.5, 0.8438, 0.0, 0.0, 0.0, 0.0, 0.5, 0.8438, 0.5, 0.875, 0.5, 0.875, 0.5, 0.8438, 0.5625, 0.5625, 0.5938, 0.5625, 0.5938, 0.625, 0.5625, 0.625, 0.5625, 0.8437, 0.5938, 0.8438, 0.5938, 0.875, 0.5625, 0.875, 0.506, 0.5, 0.506, 0.4687, 0.506, 0.4687, 0.506, 0.5, 0.5625, 0.625, 0.5938, 0.625, 0.5938, 0.75, 0.5625, 0.75, 0.0, 0.0, 0.5, 0.8438, 0.5, 0.8438, 0.0, 0.0, 0.0, 0.0, 0.0, 0.0, 0.0, 0.0, 0.0, 0.0, 0.5938, 0.4375, 0.6094, 0.4375, 0.6094, 0.4688, 0.5938, 0.4687, 0.5938, 0.75, 0.6094, 0.75, 0.6094, 0.7812, 0.5937, 0.7812, 0.5938, 0.8125, 0.6094, 0.8125, 0.6094, 0.8438, 0.5938, 0.8438, 0.5938, 0.375, 0.6094, 0.375, 0.6094, 0.4062, 0.5938, 0.4062, 0.5938, 0.4062, 0.6094, 0.4062, 0.6094, 0.4375, 0.5938, 0.4375, 0.5937, 0.7812, 0.6094, 0.7812, 0.6094, 0.8125, 0.5938, 0.8125, 0.5938, 0.5625, 0.6094, 0.5625, 0.6094, 0.625, 0.5938, 0.625, 0.5938, 0.8438, 0.6094, 0.8438, 0.6094, 0.875, 0.5938, 0.875, 0.5938, 0.4687, 0.6094, 0.4688, 0.6094, 0.5, 0.5938, 0.5, 0.5938, 0.625, 0.6094, 0.625, 0.6094, 0.75, 0.5938, 0.75, 0.6133, 0.4375, 0.6171, 0.4375, 0.6171, 0.4687, 0.6133, 0.4687, 0.6133, 0.75, 0.6171, 0.75, 0.6171, 0.7813, 0.6133, 0.7812, 0.6133, 0.8125, 0.6171, 0.8125, 0.6171, 0.8438, 0.6133, 0.8438, 0.6133, 0.375, 0.6171, 0.375, 0.6171, 0.4063, 0.6133, 0.4063, 0.6133, 0.4063, 0.6171, 0.4063, 0.6171, 0.4375, 0.6133, 0.4375, 0.6133, 0.7812, 0.6171, 0.7813, 0.6171, 0.8125, 0.6133, 0.8125, 0.6133, 0.5625, 0.6171, 0.5625, 0.6171, 0.625, 0.6133, 0.625, 0.6133, 0.8438, 0.6171, 0.8438, 0.6171, 0.875, 0.6133, 0.875, 0.6133, 0.4687, 0.6171, 0.4687, 0.6171, 0.5, 0.6133, 0.5, 0.6133, 0.625, 0.6171, 0.625, 0.6171, 0.75, 0.6133, 0.75, 0.6094, 0.625, 0.6133, 0.625, 0.6133, 0.75, 0.6094, 0.75, 0.6094, 0.4688, 0.6133, 0.4687, 0.6133, 0.5, 0.6094, 0.5, 0.6094, 0.8438, 0.6133, 0.8438, 0.6133, 0.875, 0.6094, 0.875, 0.6094, 0.5625, 0.6133, 0.5625, 0.6133, 0.625, 0.6094, 0.625, 0.6094, 0.7812, 0.6133, 0.7812, 0.6133, 0.8125, 0.6094, 0.8125, 0.6094, 0.4062, 0.6133, 0.4063, 0.6133, 0.4375, 0.6094, 0.4375, 0.6094, 0.375, 0.6133, 0.375, 0.6133, 0.4063, 0.6094, 0.4062, 0.6094, 0.8125, 0.6133, 0.8125, 0.6133, 0.8438, 0.6094, 0.8438, 0.6094, 0.75, 0.6133, 0.75, 0.6133, 0.7812, 0.6094, 0.7812, 0.6094, 0.4375, 0.6133, 0.4375, 0.6133, 0.4687, 0.6094, 0.4688, 0.375, 0.75, 0.375, 0.75, 0.375, 0.75, 0.375, 0.75, 0.4375, 0.75, 0.4375, 0.75, 0.4375, 0.75, 0.4375, 0.75, 0.5, 0.625, 0.4375, 0.625, 0.4375, 0.625, 0.5, 0.625, 0.5, 0.75, 0.4674, 0.75, 0.4375, 0.75, 0.5, 0.75, 0.5, 0.625, 0.5, 0.75, 0.5, 0.75, 0.5, 0.625, 0.4062, 0.625, 0.375, 0.625, 0.375, 0.625, 0.4062, 0.625, 0.375, 0.75, 0.375, 0.625, 0.375, 0.625, 0.375, 0.75, 0.5312, 0.8438, 0.5, 0.8438, 0.506, 0.8125, 0.5312, 0.8125, 0.506, 0.7812, 0.5313, 0.7813, 0.5312, 0.8125, 0.506, 0.8125, 0.5312, 0.8438, 0.5, 0.8438, 0.5, 0.8438, 0.5312, 0.8438, 0.506, 0.8125, 0.506, 0.7812, 0.506, 0.7812, 0.506, 0.8125, 0.506, 0.7812, 0.5313, 0.7813, 0.5313, 0.7813, 0.506, 0.7812, 0.5313, 0.7813, 0.5312, 0.8125, 0.5312, 0.8125, 0.5313, 0.7813, 0.2812, 0.695, 0.25, 0.625, 0.2812, 0.625, 0.3125, 0.625, 0.25, 0.7103, 0.2812, 0.695, 0.2812, 0.75, 0.25, 0.75, 0.2812, 0.695, 0.3125, 0.625, 0.3125, 0.75, 0.2812, 0.75, 0.375, 0.75, 0.375, 0.75, 0.375, 0.75, 0.375, 0.75, 0.25, 0.75, 0.2812, 0.75, 0.2812, 0.75, 0.25, 0.75, 0.375, 0.75, 0.375, 0.75, 0.375, 0.75, 0.375, 0.75, 0.4375, 0.75, 0.4674, 0.75, 0.4375, 0.75, 0.4375, 0.75, 0.4375, 0.7812, 0.4375, 0.8125, 0.4375, 0.8125, 0.4375, 0.7812, 0.4375, 0.75, 0.4375, 0.75, 0.4375, 0.75, 0.4375, 0.75, 0.4375, 0.8438, 0.4375, 0.875, 0.4375, 0.875, 0.4375, 0.8438, 0.4375, 0.75, 0.4375, 0.7812, 0.4375, 0.7812, 0.4375, 0.75, 0.4375, 0.75, 0.4375, 0.75, 0.4375, 0.75, 0.4375, 0.75, 0.4063, 0.75, 0.4375, 0.75, 0.4375, 0.75, 0.4063, 0.75, 0.4375, 0.75, 0.4375, 0.75, 0.4375, 0.75, 0.4375, 0.75, 0.3438, 0.75, 0.375, 0.75, 0.375, 0.75, 0.3438, 0.75, 0.4375, 0.7812, 0.4375, 0.8125, 0.4375, 0.8125, 0.4375, 0.7812, 0.4063, 0.75, 0.4375, 0.75, 0.4375, 0.75, 0.4062, 0.75, 0.375, 0.75, 0.375, 0.75, 0.375, 0.75, 0.375, 0.75, 0.4375, 0.75, 0.4375, 0.75, 0.4375, 0.75, 0.4375, 0.75, 0.25, 0.75, 0.2812, 0.75, 0.2812, 0.75, 0.25, 0.75, 0.4375, 0.8125, 0.4375, 0.8438, 0.4375, 0.8438, 0.4375, 0.8125, 0.3125, 0.75, 0.3438, 0.75, 0.3438, 0.75, 0.3125, 0.75, 0.4375, 0.75, 0.4375, 0.7812, 0.4375, 0.7812, 0.4375, 0.75, 0.375, 0.75, 0.375, 0.75, 0.375, 0.75, 0.375, 0.75, 0.4375, 0.8438, 0.4375, 0.875, 0.4375, 0.875, 0.4375, 0.8438, 0.2812, 0.75, 0.3125, 0.75, 0.3125, 0.75, 0.2812, 0.75, 0.4375, 0.75, 0.4375, 0.75, 0.4375, 0.75, 0.4375, 0.75, 0.375, 0.75, 0.375, 0.75, 0.375, 0.75, 0.375, 0.75, 0.4375, 0.8125, 0.4375, 0.8438, 0.4375, 0.8438, 0.4375, 0.8125, 0.4375, 0.75, 0.4375, 0.7812, 0.4375, 0.7812, 0.4375, 0.75, 0.25, 0.75, 0.2812, 0.75, 0.2812, 0.75, 0.25, 0.75, 0.3125, 0.75, 0.3438, 0.75, 0.3438, 0.75, 0.3125, 0.75, 0.4375, 0.8438, 0.4375, 0.875, 0.4375, 0.875, 0.4375, 0.8438, 0.375, 0.75, 0.375, 0.75, 0.375, 0.75, 0.375, 0.75, 0.4375, 0.75, 0.4375, 0.75, 0.4375, 0.75, 0.4375, 0.75, 0.2812, 0.75, 0.3125, 0.75, 0.3125, 0.75, 0.2812, 0.75, 0.4062, 0.75, 0.4375, 0.75, 0.4375, 0.75, 0.4062, 0.75, 0.3438, 0.75, 0.375, 0.75, 0.375, 0.75, 0.3438, 0.75, 0.4375, 0.7812, 0.4375, 0.8125, 0.4375, 0.8125, 0.4375, 0.7812, 0.4375, 0.75, 0.4375, 0.7812, 0.4375, 0.7812, 0.4375, 0.75, 0.3125, 0.75, 0.3438, 0.75, 0.3438, 0.75, 0.3125, 0.75, 0.4375, 0.8438, 0.4375, 0.875, 0.4375, 0.875, 0.4375, 0.8438, 0.375, 0.75, 0.375, 0.75, 0.375, 0.75, 0.375, 0.75, 0.4375, 0.75, 0.4375, 0.75, 0.4375, 0.75, 0.4375, 0.75, 0.2812, 0.75, 0.3125, 0.75, 0.3125, 0.75, 0.2812, 0.75, 0.4062, 0.75, 0.4375, 0.75, 0.4375, 0.75, 0.4062, 0.75, 0.3438, 0.75, 0.375, 0.75, 0.375, 0.75, 0.3438, 0.75, 0.4375, 0.7812, 0.4375, 0.8125, 0.4375, 0.8125, 0.4375, 0.7812, 0.4375, 0.75, 0.4375, 0.75, 0.4375, 0.75, 0.4375, 0.75, 0.25, 0.75, 0.2812, 0.75, 0.2812, 0.75, 0.25, 0.75, 0.4375, 0.8125, 0.4375, 0.8438, 0.4375, 0.8438, 0.4375, 0.8125, 0.375, 0.75, 0.375, 0.75, 0.375, 0.75, 0.375, 0.75, 0.4375, 0.75, 0.4375, 0.75, 0.4375, 0.75, 0.4375, 0.75, 0.3125, 0.75, 0.3438, 0.75, 0.3438, 0.75, 0.3125, 0.75, 0.4062, 0.75, 0.4375, 0.75, 0.4375, 0.75, 0.4062, 0.75, 0.3438, 0.75, 0.375, 0.75, 0.375, 0.75, 0.3438, 0.75, 0.4375, 0.7812, 0.4375, 0.8125, 0.4375, 0.8125, 0.4375, 0.7812, 0.4375, 0.75, 0.4375, 0.75, 0.4375, 0.75, 0.4375, 0.75, 0.0, 0.0, 0.0, 0.0, 0.0, 0.0, 0.0, 0.0, 0.4375, 0.8125, 0.4375, 0.8438, 0.4375, 0.8438, 0.4375, 0.8125, 0.375, 0.75, 0.375, 0.75, 0.375, 0.75, 0.375, 0.75, 0.4375, 0.75, 0.4375, 0.7812, 0.4375, 0.7812, 0.4375, 0.75, 0.0, 0.0, 0.0, 0.0, 0.0, 0.0, 0.0, 0.0, 0.4375, 0.8438, 0.4375, 0.875, 0.4375, 0.875, 0.4375, 0.8438, 0.375, 0.75, 0.375, 0.75, 0.375, 0.75, 0.375, 0.75, 0.4375, 0.8438, 0.4375, 0.875, 0.4375, 0.875, 0.4375, 0.8438, 0.2812, 0.75, 0.3125, 0.75, 0.3125, 0.75, 0.2812, 0.75, 0.4375, 0.75, 0.4375, 0.7812, 0.4375, 0.7812, 0.4375, 0.75, 0.2812, 0.5625, 0.2812, 0.625, 0.2812, 0.625, 0.2813, 0.5625, 0.3438, 0.75, 0.375, 0.75, 0.375, 0.75, 0.3438, 0.75, 0.2812, 0.625, 0.25, 0.625, 0.25, 0.625, 0.2812, 0.625, 0.2812, 0.625, 0.25, 0.625, 0.25, 0.625, 0.2812, 0.625, 0.375, 0.375, 0.375, 0.4062, 0.375, 0.4062, 0.375, 0.375, 0.2813, 0.5625, 0.2812, 0.625, 0.2812, 0.625, 0.2812, 0.5625, 0.2812, 0.5, 0.2813, 0.5625, 0.2812, 0.5625, 0.2812, 0.5, 0.4375, 0.75, 0.4375, 0.75, 0.4375, 0.75, 0.4375, 0.75, 0.2812, 0.5, 0.2812, 0.5625, 0.2813, 0.5625, 0.2812, 0.5, 0.4375, 0.75, 0.4375, 0.75, 0.4375, 0.75, 0.4375, 0.75, 0.6094, 0.5, 0.6133, 0.5, 0.6133, 0.5625, 0.6094, 0.5625, 0.6133, 0.5, 0.6171, 0.5, 0.6171, 0.5625, 0.6133, 0.5625, 0.5938, 0.5, 0.6094, 0.5, 0.6094, 0.5625, 0.5938, 0.5625, 0.506, 0.4687, 0.5312, 0.4687, 0.5312, 0.4687, 0.506, 0.4687, 0.5, 0.5, 0.503, 0.5, 0.503, 0.5625, 0.5, 0.5625, 0.503, 0.5, 0.506, 0.5, 0.506, 0.5625, 0.503, 0.5625, 0.5625, 0.5625, 0.5312, 0.5625, 0.5312, 0.5625, 0.5625, 0.5625, 0.3125, 0.5, 0.3438, 0.5, 0.3438, 0.5625, 0.3125, 0.5625, 0.625, 0.5, 0.6562, 0.5, 0.6562, 0.5625, 0.625, 0.5625, 0.6875, 0.5, 0.7188, 0.5, 0.7188, 0.5625, 0.6875, 0.5625, 0.5938, 0.5625, 0.5625, 0.5625, 0.5625, 0.5625, 0.5938, 0.5625, 0.5, 0.5, 0.5, 0.5625, 0.4375, 0.5625, 0.4375, 0.5, 0.4062, 0.5, 0.4375, 0.5, 0.4375, 0.5625, 0.4062, 0.5625, 0.6562, 0.5, 0.6875, 0.5, 0.6875, 0.5625, 0.6562, 0.5625, 0.2812, 0.5, 0.3125, 0.5, 0.3125, 0.5625, 0.2812, 0.5625, 0.3438, 0.5, 0.375, 0.5, 0.375, 0.5625, 0.3438, 0.5625, 0.6171, 0.5, 0.625, 0.5, 0.625, 0.5625, 0.6171, 0.5625, 0.7188, 0.5, 0.75, 0.5, 0.75, 0.5625, 0.7188, 0.5625, 0.375, 0.75, 0.375, 0.75, 0.375, 0.75, 0.375, 0.75, 0.4062, 0.75, 0.4375, 0.75, 0.4375, 0.75, 0.4062, 0.75, 0.375, 0.75, 0.375, 0.75, 0.375, 0.75, 0.375, 0.75, 0.4375, 0.7812, 0.4375, 0.8125, 0.4375, 0.8125, 0.4375, 0.7812, 0.4375, 0.75, 0.4375, 0.75, 0.4375, 0.75, 0.4375, 0.75, 0.375, 0.75, 0.375, 0.75, 0.375, 0.75, 0.375, 0.75, 0.4062, 0.75, 0.4375, 0.75, 0.4375, 0.75, 0.4062, 0.75, 0.375, 0.75, 0.375, 0.75, 0.375, 0.75, 0.375, 0.75, 0.4375, 0.75, 0.4375, 0.7812, 0.4375, 0.7812, 0.4375, 0.75, 0.4375, 0.75, 0.4375, 0.75, 0.4375, 0.75, 0.4375, 0.75, 0.3438, 0.75, 0.3438, 0.75, 0.3438, 0.75, 0.3438, 0.75, 0.3438, 0.75, 0.375, 0.75, 0.375, 0.75, 0.3438, 0.75, 0.375, 0.75, 0.375, 0.75, 0.375, 0.75, 0.375, 0.75, 0.0, 0.0, 0.0, 0.0, 0.0, 0.0, 0.0, 0.0, 0.3438, 0.75, 0.3438, 0.75, 0.3438, 0.75, 0.3438, 0.75, 0.375, 0.75, 0.4062, 0.75, 0.4062, 0.75, 0.375, 0.75, 0.375, 0.75, 0.4062, 0.75, 0.4062, 0.75, 0.375, 0.75, 0.375, 0.5, 0.4062, 0.5, 0.4062, 0.5625, 0.375, 0.5625, 0.375, 0.75, 0.4062, 0.75, 0.4062, 0.75, 0.375, 0.75, 0.375, 0.75, 0.4062, 0.75, 0.4062, 0.75, 0.375, 0.75, 0.375, 0.75, 0.4062, 0.75, 0.4062, 0.75, 0.375, 0.75, 0.375, 0.75, 0.4063, 0.75, 0.4062, 0.75, 0.375, 0.75, 0.375, 0.75, 0.4063, 0.75, 0.4063, 0.75, 0.375, 0.75, 0.4375, 0.625, 0.4062, 0.625, 0.4062, 0.625, 0.4375, 0.625, 0.375, 0.4375, 0.4062, 0.4375, 0.4062, 0.4687, 0.375, 0.4688, 0.375, 0.375, 0.4062, 0.375, 0.4063, 0.4062, 0.375, 0.4062, 0.375, 0.75, 0.4062, 0.75, 0.4063, 0.75, 0.375, 0.75, 0.375, 0.5625, 0.4062, 0.5625, 0.4062, 0.625, 0.375, 0.625, 0.375, 0.4688, 0.4062, 0.4687, 0.4062, 0.5, 0.375, 0.5, 0.375, 0.4062, 0.4063, 0.4062, 0.4062, 0.4375, 0.375, 0.4375, 0.375, 0.625, 0.4062, 0.625, 0.4062, 0.75, 0.375, 0.75, 0.4375, 0.625, 0.4062, 0.625, 0.4062, 0.625, 0.4375, 0.625, 0.375, 0.75, 0.375, 0.75, 0.375, 0.75, 0.375, 0.75, 0.375, 0.75, 0.375, 0.75, 0.375, 0.75, 0.375, 0.75, 0.3438, 0.75, 0.3438, 0.75, 0.3438, 0.75, 0.3438, 0.75, 0.375, 0.75, 0.375, 0.75, 0.375, 0.75, 0.375, 0.75, 0.3438, 0.75, 0.375, 0.75, 0.375, 0.75, 0.3438, 0.75, 0.0, 0.0, 0.0, 0.0, 0.0, 0.0, 0.0, 0.0, 0.25, 0.75, 0.2812, 0.75, 0.2812, 0.75, 0.25, 0.75, 0.0, 0.0, 0.0, 0.0, 0.0, 0.0, 0.0, 0.0, 0.2812, 0.75, 0.3125, 0.75, 0.3125, 0.75, 0.2812, 0.75, 0.3438, 0.75, 0.3438, 0.75, 0.3438, 0.75, 0.3438, 0.75, 0.3438, 0.75, 0.3438, 0.75, 0.3438, 0.75, 0.3438, 0.75, 0.25, 0.75, 0.2812, 0.75, 0.2812, 0.75, 0.25, 0.75, 0.3438, 0.75, 0.3438, 0.75, 0.3438, 0.75, 0.3438, 0.75, 0.3438, 0.75, 0.3438, 0.75, 0.3438, 0.75, 0.3438, 0.75, 0.3438, 0.75, 0.3438, 0.75, 0.3438, 0.75, 0.3438, 0.75, 0.3125, 0.75, 0.2812, 0.75, 0.2812, 0.75, 0.3125, 0.75, 0.0, 0.0, 0.0, 0.0, 0.0, 0.0, 0.0, 0.0, 0.0, 0.0, 0.0, 0.0, 0.0, 0.0, 0.0, 0.0, 0.3125, 0.75, 0.3438, 0.75, 0.3438, 0.75, 0.3125, 0.75, 0.3438, 0.75, 0.3438, 0.75, 0.3438, 0.75, 0.3438, 0.75, 0.2812, 0.75, 0.3125, 0.75, 0.3125, 0.75, 0.2812, 0.75, 0.25, 0.75, 0.2812, 0.75, 0.2812, 0.75, 0.25, 0.75, 0.3125, 0.75, 0.3438, 0.75, 0.3438, 0.75, 0.3125, 0.75, 0.25, 0.75, 0.2812, 0.75, 0.2812, 0.75, 0.25, 0.75, 0.3125, 0.75, 0.3438, 0.75, 0.3438, 0.75, 0.3125, 0.75, 0.0, 0.0, 0.0, 0.0, 0.0, 0.0, 0.0, 0.0, 0.25, 0.75, 0.2812, 0.75, 0.2812, 0.75, 0.25, 0.75, 0.0, 0.0, 0.0, 0.0, 0.0, 0.0, 0.0, 0.0, 0.3438, 0.75, 0.3438, 0.75, 0.2812, 0.75, 0.3125, 0.75, 0.3125, 0.75, 0.2812, 0.75, 0.2812, 0.75, 0.2812, 0.75, 0.5625, 0.5625, 0.5312, 0.5625, 0.5312, 0.5625, 0.5625, 0.5625, 0.5938, 0.4687, 0.5938, 0.5, 0.5938, 0.5, 0.5938, 0.4687, 0.5625, 0.4688, 0.5938, 0.4687, 0.5938, 0.4687, 0.5625, 0.4688, 0.506, 0.5625, 0.506, 0.5, 0.506, 0.5, 0.506, 0.5625, 0.5312, 0.5625, 0.506, 0.5625, 0.506, 0.5625, 0.5312, 0.5625, 0.506, 0.5, 0.506, 0.4687, 0.506, 0.4687, 0.506, 0.5, 0.5312, 0.4687, 0.5625, 0.4688, 0.5625, 0.4688, 0.5312, 0.4687, 0.5938, 0.5, 0.5938, 0.5625, 0.5938, 0.5625, 0.5938, 0.5, 0.5312, 0.5625, 0.506, 0.5625, 0.506, 0.5625, 0.5312, 0.5625, 0.5625, 0.4688, 0.5938, 0.4687, 0.5938, 0.4687, 0.5625, 0.4688, 0.5625, 0.5625, 0.5312, 0.5625, 0.5312, 0.5625, 0.5625, 0.5625, 0.5938, 0.4687, 0.5938, 0.5, 0.5938, 0.5, 0.5938, 0.4687, 0.5625, 0.4688, 0.5938, 0.4687, 0.5938, 0.4687, 0.5625, 0.4688, 0.506, 0.5625, 0.506, 0.5, 0.506, 0.5, 0.506, 0.5625, 0.5312, 0.5625, 0.506, 0.5625, 0.506, 0.5625, 0.5312, 0.5625, 0.506, 0.5, 0.506, 0.4687, 0.506, 0.4687, 0.506, 0.5, 0.5938, 0.5, 0.5938, 0.5625, 0.5938, 0.5625, 0.5938, 0.5, 0.506, 0.4687, 0.5312, 0.4687, 0.5312, 0.4687, 0.506, 0.4687, 0.5938, 0.5625, 0.5625, 0.5625, 0.5625, 0.5625, 0.5938, 0.5625, 0.5312, 0.4687, 0.5625, 0.4688, 0.5625, 0.4688, 0.5312, 0.4687, 0.506, 0.4687, 0.5312, 0.4687, 0.5312, 0.4687, 0.506, 0.4687, 0.5938, 0.5, 0.5938, 0.5625, 0.5938, 0.5625, 0.5938, 0.5, 0.5625, 0.5625, 0.5312, 0.5625, 0.5312, 0.5625, 0.5625, 0.5625, 0.5938, 0.4687, 0.5938, 0.5, 0.5938, 0.5, 0.5938, 0.4687, 0.5625, 0.4688, 0.5938, 0.4687, 0.5938, 0.4687, 0.5625, 0.4688, 0.506, 0.5625, 0.506, 0.5, 0.506, 0.5, 0.506, 0.5625, 0.5938, 0.5, 0.5938, 0.5625, 0.5938, 0.5625, 0.5938, 0.5, 0.506, 0.4687, 0.5312, 0.4687, 0.5312, 0.4687, 0.506, 0.4687, 0.5938, 0.5625, 0.5625, 0.5625, 0.5625, 0.5625, 0.5938, 0.5625, 0.5312, 0.4687, 0.5625, 0.4688, 0.5625, 0.4688, 0.5312, 0.4687, 0.5938, 0.5625, 0.5625, 0.5625, 0.5625, 0.5625, 0.5938, 0.5625, 0.506, 0.4687, 0.5312, 0.4687, 0.5312, 0.4687, 0.506, 0.4687, 0.5938, 0.5, 0.5938, 0.5625, 0.5938, 0.5625, 0.5938, 0.5, 0.5625, 0.5625, 0.5312, 0.5625, 0.5312, 0.5625, 0.5625, 0.5625, 0.5938, 0.4687, 0.5938, 0.5, 0.5938, 0.5, 0.5938, 0.4687, 0.5625, 0.4688, 0.5938, 0.4687, 0.5938, 0.4687, 0.5625, 0.4688, 0.5938, 0.5625, 0.5625, 0.5625, 0.5625, 0.5625, 0.5938, 0.5625, 0.5312, 0.4687, 0.5625, 0.4688, 0.5625, 0.4688, 0.5312, 0.4687, 0.506, 0.5, 0.506, 0.4687, 0.506, 0.4687, 0.506, 0.5, 0.5312, 0.5625, 0.506, 0.5625, 0.506, 0.5625, 0.5312, 0.5625, 0.506, 0.5, 0.506, 0.4687, 0.506, 0.4687, 0.506, 0.5, 0.5312, 0.4687, 0.5625, 0.4688, 0.5625, 0.4688, 0.5312, 0.4687, 0.5938, 0.5625, 0.5625, 0.5625, 0.5625, 0.5625, 0.5938, 0.5625, 0.506, 0.4687, 0.5312, 0.4687, 0.5312, 0.4687, 0.506, 0.4687, 0.5938, 0.5, 0.5938, 0.5625, 0.5938, 0.5625, 0.5938, 0.5, 0.5625, 0.5625, 0.5312, 0.5625, 0.5312, 0.5625, 0.5625, 0.5625, 0.5312, 0.4687, 0.5625, 0.4688, 0.5625, 0.4688, 0.5312, 0.4687, 0.506, 0.5, 0.506, 0.4687, 0.506, 0.4687, 0.506, 0.5, 0.5312, 0.5625, 0.506, 0.5625, 0.506, 0.5625, 0.5312, 0.5625, 0.506, 0.5625, 0.506, 0.5, 0.506, 0.5, 0.506, 0.5625, 0.5312, 0.5625, 0.506, 0.5625, 0.506, 0.5625, 0.5312, 0.5625, 0.506, 0.5, 0.506, 0.4687, 0.506, 0.4687, 0.506, 0.5, 0.5312, 0.4687, 0.5625, 0.4688, 0.5625, 0.4688, 0.5312, 0.4687, 0.5938, 0.5625, 0.5625, 0.5625, 0.5625, 0.5625, 0.5938, 0.5625, 0.506, 0.4687, 0.5312, 0.4687, 0.5312, 0.4687, 0.506, 0.4687, 0.5938, 0.5, 0.5938, 0.5625, 0.5938, 0.5625, 0.5938, 0.5, 0.5312, 0.5625, 0.506, 0.5625, 0.506, 0.5625, 0.5312, 0.5625, 0.506, 0.5625, 0.506, 0.5, 0.506, 0.5, 0.506, 0.5625, 0.5625, 0.4688, 0.5938, 0.4687, 0.5938, 0.4687, 0.5625, 0.4688, 0.5938, 0.4687, 0.5938, 0.5, 0.5938, 0.5, 0.5938, 0.4687, 0.506, 0.5625, 0.506, 0.5, 0.506, 0.5, 0.506, 0.5625, 0.5312, 0.5625, 0.506, 0.5625, 0.506, 0.5625, 0.5312, 0.5625, 0.506, 0.5, 0.506, 0.4687, 0.506, 0.4687, 0.506, 0.5, 0.5312, 0.4687, 0.5625, 0.4688, 0.5625, 0.4688, 0.5312, 0.4687, 0.506, 0.4687, 0.5312, 0.4687, 0.5312, 0.4687, 0.506, 0.4687, 0.506, 0.5625, 0.506, 0.5, 0.506, 0.5, 0.506, 0.5625, 0.5625, 0.4688, 0.5938, 0.4687, 0.5938, 0.4687, 0.5625, 0.4688, 0.5938, 0.4687, 0.5938, 0.5, 0.5938, 0.5, 0.5938, 0.4687, 0.5625, 0.5625, 0.5312, 0.5625, 0.5312, 0.5625, 0.5625, 0.5625, 0.5312, 0.4687, 0.5625, 0.4688, 0.5625, 0.5, 0.5312, 0.5, 0.506, 0.4687, 0.5312, 0.4687, 0.5312, 0.5, 0.506, 0.5, 0.5625, 0.4688, 0.5938, 0.4687, 0.5938, 0.5, 0.5625, 0.5, 0.5625, 0.5, 0.5938, 0.5, 0.5938, 0.5625, 0.5625, 0.5625, 0.506, 0.5, 0.5312, 0.5, 0.5312, 0.5625, 0.506, 0.5625, 0.5312, 0.5, 0.5625, 0.5, 0.5625, 0.5625, 0.5312, 0.5625, 0.5625, 0.4688, 0.5938, 0.4687, 0.5938, 0.4687, 0.5625, 0.4688, 0.5938, 0.4687, 0.5938, 0.5, 0.5938, 0.5, 0.5938, 0.4687, 0.5938, 0.5, 0.5938, 0.5625, 0.5938, 0.5625, 0.5938, 0.5, 0.5938, 0.5625, 0.5625, 0.5625, 0.5312, 0.5625, 0.5312, 0.5625, 0.5625, 0.5625, 0.5938, 0.5625])
me_cube.materials.append(mat_material)
me_cube.use_remesh_preserve_volume = False
me_cube.use_remesh_preserve_attributes = False
me_cube.use_mirror_vertex_groups = False
me_cube.update()

# ---- objects
ob_cube = bpy.data.objects.new('Cube', me_cube)
ob_light = bpy.data.objects.new('Light', light_light)
ob_camera = bpy.data.objects.new('Camera', cam_camera)
ob_empty = bpy.data.objects.new('Empty', None)
ob_empty_001 = bpy.data.objects.new('Empty.001', None)

# ---- transforms, parenting, visibility, modifiers, constraints
ob_cube.location = (0.0, 0.0, 0.0)
ob_cube.lock_rotations_4d = False
ob_cube.empty_display_type = 'ARROWS'
ob_cube.lineart.crease_threshold = 0.0
_m = ob_cube.modifiers.new('Mirror', 'MIRROR')
ob_light.location = (4.076, 1.005, 5.904)
ob_light.rotation_euler = (0.6503, 0.05522, 1.866)
ob_light.lock_rotations_4d = False
ob_light.empty_display_type = 'ARROWS'
ob_light.color = (0.0, 0.0, 0.0, 0.0)
ob_light.lineart.crease_threshold = 0.0
ob_camera.location = (7.359, -6.926, 4.958)
ob_camera.rotation_euler = (1.109, 0.0, 0.8149)
ob_camera.lock_rotations_4d = False
ob_camera.empty_display_type = 'ARROWS'
ob_camera.color = (0.0, 0.0, 0.0, 0.0)
ob_camera.display_type = 'WIRE'
ob_camera.lineart.crease_threshold = 0.0
ob_empty.location = (3.683, 6.438, 3.0)
ob_empty.rotation_euler = (1.571, 1.571, -0.0)
ob_empty.scale = (3.5, 3.5, 1.0)
ob_empty.empty_display_type = 'IMAGE'
ob_empty.empty_display_size = 5.0
ob_empty.lineart.crease_threshold = 0.0
ob_empty_001.location = (7.788, 1.744, 3.0)
ob_empty_001.rotation_euler = (1.571, 1.571, 4.712)
ob_empty_001.scale = (3.5, 3.5, 1.0)
ob_empty_001.empty_display_type = 'IMAGE'
ob_empty_001.empty_display_size = 5.0
ob_empty_001.lineart.crease_threshold = 0.0

# ---- collection membership
col_collection.objects.link(ob_cube)
col_collection.objects.link(ob_light)
col_collection.objects.link(ob_camera)
col_collection.objects.link(ob_empty)
col_collection.objects.link(ob_empty_001)

# ---- scene / render settings (as saved in the file)
scene.camera = ob_camera
scene.frame_start = 1; scene.frame_end = 250; scene.frame_set(0)
scene.render.engine = 'BLENDER_EEVEE_NEXT'
scene.cycles.use_denoising = False
scene.cycles.samples = 128
scene.cycles.sampling_pattern = 'TABULATED_SOBOL'
scene.cycles.use_adaptive_sampling = False
scene.cycles.use_light_tree = False
scene.view_settings.view_transform = 'Filmic'
bpy.context.view_layer.update()

